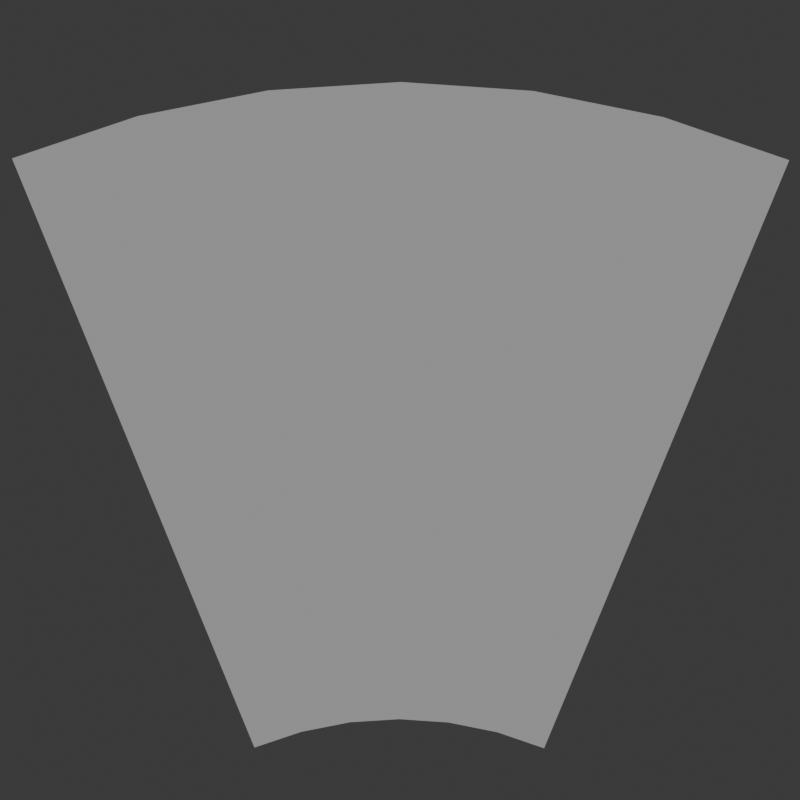 # Source: inventorySlot.blend  (saved by Blender 4.3.34; exported with 4.5.12 LTS)
import bpy
from mathutils import Matrix  # noqa: F401  (used for matrix-valued properties, if any)

bpy.ops.wm.read_factory_settings(use_empty=True)
scene = bpy.context.scene
scene.name = 'Scene'

# ---- world
world_world = bpy.data.worlds.new('World'); scene.world = world_world
world_world.use_nodes = True; world_world.node_tree.nodes.clear()
_N = world_world.node_tree.nodes; _L = world_world.node_tree.links
n0 = _N.new('ShaderNodeOutputWorld'); n0.name = 'World Output'; n0.location = (300, 300)
n1 = _N.new('ShaderNodeBackground'); n1.name = 'Background'; n1.location = (10, 300)
n1.inputs[0].default_value = (0.05088, 0.05088, 0.05088, 1.0)
_L.new(n1.outputs[0], n0.inputs[0])
n0.is_active_output = True
world_world.color = (0.05088, 0.05088, 0.05088)
world_world.sun_shadow_jitter_overblur = 0.0

# ---- cameras
cam_camera_001 = bpy.data.cameras.new('Camera.001')

# ---- lights
light_sun = bpy.data.lights.new('Sun', 'SUN')
light_sun.energy = 1.0

# ---- meshes
me_torus = bpy.data.meshes.new('Torus')
me_torus.from_pydata([(0.03386, 0.5773, 0.3209), (0.03386, 0.5465, 0.247), (0.03386, 0.4815, 0.09099), (0.03386, 0.4002, -0.1039), (0.03386, 0.3295, -0.2734), (0.03386, 0.2924, -0.3623), (0.03386, 0.2847, -0.3809), (0.03386, 0.4273, 0.3723), (0.03386, 0.4064, 0.2949), (0.03386, 0.3623, 0.1318), (0.03386, 0.3071, -0.07206), (0.03386, 0.2592, -0.2493), (0.03386, 0.234, -0.3424), (0.03386, 0.2288, -0.3618), (0.03386, 0.2719, 0.4036), (0.03386, 0.2612, 0.3241), (0.03386, 0.2388, 0.1566), (0.03386, 0.2107, -0.05265), (0.03386, 0.1863, -0.2346), (0.03386, 0.1735, -0.3302), (0.03386, 0.1709, -0.3502), (0.03386, 0.1137, 0.4143), (0.03386, 0.1135, 0.3342), (0.03386, 0.1131, 0.1651), (0.03386, 0.1126, -0.04599), (0.03386, 0.1122, -0.2296), (0.03386, 0.112, -0.326), (0.03386, 0.1119, -0.3462), (0.03386, -0.04455, 0.4043), (0.03386, -0.03428, 0.3248), (0.03386, -0.01261, 0.1572), (0.03386, 0.01447, -0.05219), (0.03386, 0.03801, -0.2343), (0.03386, 0.05037, -0.3299), (0.03386, 0.05295, -0.3499), (0.03386, -0.2001, 0.3737), (0.03386, -0.1796, 0.2963), (0.03386, -0.1362, 0.1329), (0.03386, -0.08204, -0.07116), (0.03386, -0.03493, -0.2486), (0.03386, -0.01019, -0.3418), (0.03386, -0.00502, -0.3613), (0.03386, -0.3504, 0.3231), (0.03386, -0.3199, 0.249), (0.03386, -0.2556, 0.09271), (0.03386, -0.1752, -0.1026), (0.03386, -0.1054, -0.2723), (0.03386, -0.06868, -0.3615), (0.03386, -0.06101, -0.3801)], [], [(0, 7, 8, 1), (1, 8, 9, 2), (2, 9, 10, 3), (3, 10, 11, 4), (4, 11, 12, 5), (5, 12, 13, 6), (7, 14, 15, 8), (8, 15, 16, 9), (9, 16, 17, 10), (10, 17, 18, 11), (11, 18, 19, 12), (12, 19, 20, 13), (14, 21, 22, 15), (15, 22, 23, 16), (16, 23, 24, 17), (17, 24, 25, 18), (18, 25, 26, 19), (19, 26, 27, 20), (21, 28, 29, 22), (22, 29, 30, 23), (23, 30, 31, 24), (24, 31, 32, 25), (25, 32, 33, 26), (26, 33, 34, 27), (28, 35, 36, 29), (29, 36, 37, 30), (30, 37, 38, 31), (31, 38, 39, 32), (32, 39, 40, 33), (33, 40, 41, 34), (35, 42, 43, 36), (36, 43, 44, 37), (37, 44, 45, 38), (38, 45, 46, 39), (39, 46, 47, 40), (40, 47, 48, 41)])
me_torus.polygons.foreach_set('use_smooth', [True] * 36)
_uv = me_torus.uv_layers.new(name='UVMap')
_uv.uv.foreach_set('vector', [0.625, 0.5, 0.6458, 0.5, 0.6458, 0.5833, 0.625, 0.5833, 0.625, 0.5833, 0.6458, 0.5833, 0.6458, 0.6667, 0.625, 0.6667, 0.625, 0.6667, 0.6458, 0.6667, 0.6458, 0.75, 0.625, 0.75, 0.625, 0.75, 0.6458, 0.75, 0.6458, 0.8333, 0.625, 0.8333, 0.625, 0.8333, 0.6458, 0.8333, 0.6458, 0.9167, 0.625, 0.9167, 0.625, 0.9167, 0.6458, 0.9167, 0.6458, 1.0, 0.625, 1.0, 0.6458, 0.5, 0.6667, 0.5, 0.6667, 0.5833, 0.6458, 0.5833, 0.6458, 0.5833, 0.6667, 0.5833, 0.6667, 0.6667, 0.6458, 0.6667, 0.6458, 0.6667, 0.6667, 0.6667, 0.6667, 0.75, 0.6458, 0.75, 0.6458, 0.75, 0.6667, 0.75, 0.6667, 0.8333, 0.6458, 0.8333, 0.6458, 0.8333, 0.6667, 0.8333, 0.6667, 0.9167, 0.6458, 0.9167, 0.6458, 0.9167, 0.6667, 0.9167, 0.6667, 1.0, 0.6458, 1.0, 0.6667, 0.5, 0.6875, 0.5, 0.6875, 0.5833, 0.6667, 0.5833, 0.6667, 0.5833, 0.6875, 0.5833, 0.6875, 0.6667, 0.6667, 0.6667, 0.6667, 0.6667, 0.6875, 0.6667, 0.6875, 0.75, 0.6667, 0.75, 0.6667, 0.75, 0.6875, 0.75, 0.6875, 0.8333, 0.6667, 0.8333, 0.6667, 0.8333, 0.6875, 0.8333, 0.6875, 0.9167, 0.6667, 0.9167, 0.6667, 0.9167, 0.6875, 0.9167, 0.6875, 1.0, 0.6667, 1.0, 0.6875, 0.5, 0.7083, 0.5, 0.7083, 0.5833, 0.6875, 0.5833, 0.6875, 0.5833, 0.7083, 0.5833, 0.7083, 0.6667, 0.6875, 0.6667, 0.6875, 0.6667, 0.7083, 0.6667, 0.7083, 0.75, 0.6875, 0.75, 0.6875, 0.75, 0.7083, 0.75, 0.7083, 0.8333, 0.6875, 0.8333, 0.6875, 0.8333, 0.7083, 0.8333, 0.7083, 0.9167, 0.6875, 0.9167, 0.6875, 0.9167, 0.7083, 0.9167, 0.7083, 1.0, 0.6875, 1.0, 0.7083, 0.5, 0.7292, 0.5, 0.7292, 0.5833, 0.7083, 0.5833, 0.7083, 0.5833, 0.7292, 0.5833, 0.7292, 0.6667, 0.7083, 0.6667, 0.7083, 0.6667, 0.7292, 0.6667, 0.7292, 0.75, 0.7083, 0.75, 0.7083, 0.75, 0.7292, 0.75, 0.7292, 0.8333, 0.7083, 0.8333, 0.7083, 0.8333, 0.7292, 0.8333, 0.7292, 0.9167, 0.7083, 0.9167, 0.7083, 0.9167, 0.7292, 0.9167, 0.7292, 1.0, 0.7083, 1.0, 0.7292, 0.5, 0.75, 0.5, 0.75, 0.5833, 0.7292, 0.5833, 0.7292, 0.5833, 0.75, 0.5833, 0.75, 0.6667, 0.7292, 0.6667, 0.7292, 0.6667, 0.75, 0.6667, 0.75, 0.75, 0.7292, 0.75, 0.7292, 0.75, 0.75, 0.75, 0.75, 0.8333, 0.7292, 0.8333, 0.7292, 0.8333, 0.75, 0.8333, 0.75, 0.9167, 0.7292, 0.9167, 0.7292, 0.9167, 0.75, 0.9167, 0.75, 1.0, 0.7292, 1.0])
me_torus.update()

# ---- objects
ob_torus = bpy.data.objects.new('Torus', me_torus)
ob_camera = bpy.data.objects.new('Camera', cam_camera_001)
ob_sun = bpy.data.objects.new('Sun', light_sun)

# ---- transforms, parenting, visibility, modifiers, constraints
ob_torus.location = (1.609, -0.113, -0.03444)
ob_camera.location = (2.969, 0.0, 0.0)
ob_camera.rotation_euler = (1.571, -0.0, 1.571)
ob_sun.location = (0.0, 0.0, 0.0)
ob_sun.rotation_euler = (-0.0, 1.571, 0.0)

# ---- collection membership
scene.collection.objects.link(ob_torus)
scene.collection.objects.link(ob_camera)
scene.collection.objects.link(ob_sun)

# ---- scene / render settings (as saved in the file)
scene.camera = ob_camera
scene.frame_start = 1; scene.frame_end = 250; scene.frame_set(1)
scene.render.engine = 'BLENDER_EEVEE_NEXT'
scene.render.resolution_y = 1920
bpy.context.view_layer.update()

